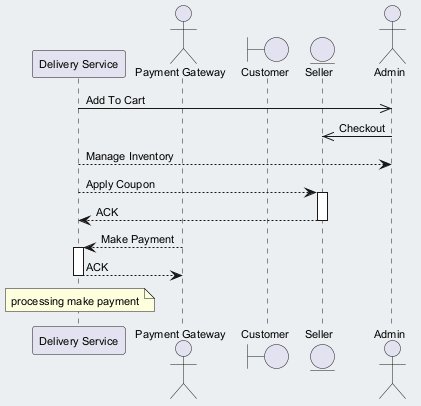

The diagram above was rendered by PlantUML. Its source (embedded in the PNG):
@startuml
skinparam backgroundColor #ECEFF1
skinparam classBackgroundColor #FFFFFF
skinparam classBorderColor #455A64
skinparam defaultFontSize 11
participant "Delivery Service" as DS
actor "Payment Gateway" as PG
boundary "Customer" as C
entity "Seller" as S
actor "Admin" as A
DS ->> A : Add To Cart
A ->> S : Checkout
DS --> A : Manage Inventory
DS --> S : Apply Coupon
activate S
S --> DS : ACK
deactivate S
PG --> DS : Make Payment
activate DS
DS --> PG : ACK
deactivate DS
note over DS : processing make payment
@enduml